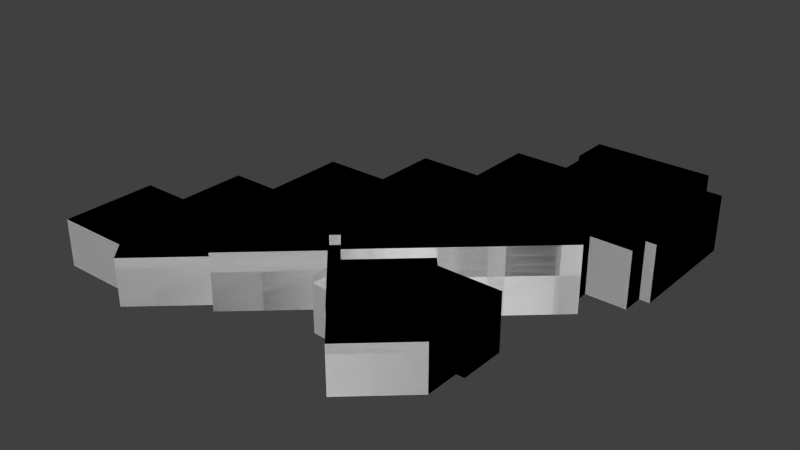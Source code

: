 # Source: LNCO.blend  (saved by Blender 2.73.0; exported with 4.5.12 LTS)
import bpy
from mathutils import Matrix  # noqa: F401  (used for matrix-valued properties, if any)

bpy.ops.wm.read_factory_settings(use_empty=True)
scene = bpy.context.scene
scene.name = 'Scene'

# ---- collections
col_collection_1 = bpy.data.collections.new('Collection 1'); scene.collection.children.link(col_collection_1)
col_collection_2 = bpy.data.collections.new('Collection 2'); scene.collection.children.link(col_collection_2)

# ---- materials (node trees are filled in below, after node groups)
mat_lnco_mat = bpy.data.materials.new('LNCO_Mat')
mat_lnco_mat.alpha_threshold = 0.0
mat_lnco_mat.use_transparent_shadow = False
mat_lnco_mat.roughness = 0.5

# ---- material node trees

# ---- world
world_world = bpy.data.worlds.new('World'); scene.world = world_world
world_world.color = (0.05088, 0.05088, 0.05088)
world_world.use_sun_shadow = False
world_world.sun_shadow_jitter_overblur = 0.0
world_world.cycles.sampling_method = 'MANUAL'
world_world.cycles.sample_map_resolution = 256

# ---- meshes
me_lnco = bpy.data.meshes.new('LNCO')
me_lnco.from_pydata([(-111.4, -55.7, 16.0), (-111.4, -16.16, 16.0), (-84.65, -16.16, 16.0), (-79.88, -55.69, 16.0), (-111.4, -55.7, 20.0), (-111.4, -16.16, 20.0), (-79.88, -55.69, 20.0), (-84.65, 7.118, 16.0), (-84.65, 7.118, 20.0), (-58.48, 7.12, 16.0), (-58.48, 34.79, 16.0), (-58.48, 34.79, 20.0), (-32.17, 34.8, 16.0), (-32.17, 34.8, 20.0), (-73.05, -63.28, 16.0), (-73.05, -63.28, 20.0), (-47.8, -40.54, 16.0), (-47.8, -40.54, 20.0), (-44.73, -43.95, 16.0), (-44.73, -43.95, 20.0), (-13.93, -16.21, 16.0), (-13.93, -16.21, 20.0), (-10.67, -19.82, 16.0), (-10.67, -19.82, 20.0), (-11.05, -26.89, 16.0), (-11.05, -26.89, 20.0), (-7.235, -31.13, 16.0), (-7.235, -31.13, 20.0), (-0.1418, -31.51, 16.0), (-0.1418, -31.51, 20.0), (21.64, -55.71, 16.0), (21.64, -55.71, 20.0), (45.61, -34.13, 16.0), (45.61, -34.13, 20.0), (45.61, -19.47, 16.0), (45.61, -19.47, 20.0), (49.11, -19.47, 16.0), (49.11, -19.47, 20.0), (23.83, -43.33, 20.0), (10.5, -43.33, 24.0), (23.83, -43.33, 24.0), (23.83, -34.13, 24.0), (49.11, 0.01374, 16.0), (49.11, 0.01374, 20.0), (22.35, 0.01374, 16.0), (22.35, 0.01374, 20.0), (18.65, 4.12, 16.0), (18.65, 4.12, 20.0), (56.3, 38.03, 16.0), (56.3, 38.03, 20.0), (-32.17, 61.31, 16.0), (-32.17, 61.31, 20.0), (-6.142, 61.31, 16.0), (-6.142, 61.31, 20.0), (-6.144, 89.67, 16.0), (-6.144, 89.67, 20.0), (12.15, 89.67, 16.0), (12.15, 89.67, 20.0), (12.15, 123.3, 16.0), (12.15, 123.3, 20.0), (61.86, 123.3, 16.0), (61.86, 123.3, 20.0), (61.86, 113.4, 16.0), (61.86, 113.4, 20.0), (72.42, 113.4, 16.0), (72.42, 113.4, 20.0), (72.42, 61.18, 16.0), (72.42, 61.18, 20.0), (68.11, 61.2, 16.0), (68.11, 61.2, 20.0), (68.11, 51.79, 16.0), (68.11, 51.79, 20.0), (51.01, 51.78, 16.0), (51.01, 51.78, 20.0), (51.01, 43.9, 16.0), (51.01, 43.9, 20.0), (-84.65, -32.83, 20.0), (-54.74, -32.83, 20.0), (-7.301, -23.57, 22.58), (-3.533, -27.75, 22.58), (-84.65, 7.118, 24.0), (-58.48, 34.79, 24.0), (-32.17, 34.8, 24.0), (-47.8, -40.54, 24.0), (-44.73, -43.95, 24.0), (-13.93, -16.21, 24.0), (-10.67, -19.82, 24.0), (-0.1418, -31.51, 24.0), (45.61, -34.13, 24.0), (45.61, -19.47, 24.0), (49.11, -19.47, 24.0), (23.83, -34.13, 20.0), (10.5, -43.33, 20.0), (10.5, -43.33, 16.0), (49.11, 0.01374, 24.0), (22.35, 0.01374, 24.0), (18.65, 4.12, 24.0), (56.3, 38.03, 24.0), (-32.17, 61.31, 24.0), (-6.142, 61.31, 24.0), (-6.144, 89.67, 24.0), (12.15, 89.67, 24.0), (12.15, 123.3, 24.0), (61.86, 123.3, 24.0), (61.86, 113.4, 24.0), (72.42, 113.4, 24.0), (72.42, 61.18, 24.0), (68.11, 61.2, 24.0), (68.11, 51.79, 24.0), (51.01, 51.78, 24.0), (51.01, 43.9, 24.0), (-84.65, -32.83, 24.0), (-54.74, -32.83, 24.0), (-7.301, -23.57, 24.0), (-3.533, -27.75, 24.0), (-58.48, 7.12, 20.0), (-58.48, 7.12, 24.0), (12.15, 107.0, 26.0), (-84.65, -16.16, 20.0), (-84.65, -16.16, 24.0), (-58.48, -3.961, 24.0), (-24.21, -3.961, 24.0), (-5.978, -18.05, 24.0), (-13.16, -10.07, 24.0), (-16.23, -12.83, 24.0), (35.34, 89.67, 24.0), (35.34, 61.31, 24.0), (-58.48, 34.79, 28.0), (-32.17, 34.8, 28.0), (18.65, 4.12, 28.0), (56.3, 38.03, 28.0), (-32.17, 61.31, 28.0), (-6.142, 61.31, 28.0), (-6.144, 89.67, 28.0), (12.15, 89.67, 28.0), (51.01, 43.9, 28.0), (-58.48, 7.12, 28.0), (-58.48, -3.961, 28.0), (-24.21, -3.961, 28.0), (-5.978, -18.05, 28.0), (-13.16, -10.07, 28.0), (-16.23, -12.83, 28.0), (35.34, 89.67, 28.0), (35.34, 61.31, 28.0), (24.68, 107.0, 26.0), (24.68, 101.3, 26.0), (61.86, 101.3, 24.0), (61.86, 101.3, 26.0), (61.86, 113.4, 26.0), (24.68, 101.3, 24.0), (61.86, 123.3, 26.0), (12.15, 123.3, 26.0), (24.68, 107.0, 24.0), (12.15, 107.0, 16.0), (12.15, 107.0, 20.0), (12.15, 107.0, 24.0), (10.5, -43.33, 20.0), (10.5, -43.33, 16.0), (10.5, -43.33, 24.0), (-111.4, -55.7, -0.0001755), (-111.4, -16.16, -0.0001755), (-84.65, -16.16, -0.0001755), (-79.88, -55.69, -0.0001755), (-84.65, 7.118, -0.0001755), (-58.48, 7.12, -0.0001755), (-58.48, 34.79, -0.0001755), (-32.17, 34.8, -0.0001755), (-73.05, -63.28, -0.0001755), (-47.8, -40.54, -0.0001755), (-44.73, -43.95, -0.0001755), (-13.93, -16.21, -0.0001755), (-10.67, -19.82, -0.0001755), (-11.05, -26.89, -0.0001755), (-7.235, -31.13, -0.0001755), (-0.1418, -31.51, -0.0001755), (21.64, -55.71, -0.0001755), (45.61, -34.13, -0.0001755), (45.61, -19.47, -0.0001755), (49.11, -19.47, -0.0001755), (49.11, 0.01374, -0.0001755), (22.35, 0.01374, -0.0001755), (18.65, 4.12, -0.0001755), (56.3, 38.03, -0.0001755), (-32.17, 61.31, -0.0001755), (-6.142, 61.31, -0.0001755), (-6.144, 89.67, -0.0001755), (12.15, 89.67, -0.0001755), (12.15, 123.3, -0.0001755), (61.86, 123.3, -0.0001755), (61.86, 113.4, -0.0001755), (72.42, 113.4, -0.0001755), (72.42, 61.18, -0.0001755), (68.11, 61.2, -0.0001755), (68.11, 51.79, -0.0001755), (51.01, 51.78, -0.0001755), (51.01, 43.9, -0.0001755), (12.15, 107.0, -0.0001755), (10.5, -43.33, -0.0001755)], [(92, 93)], [(4, 5, 1, 0), (6, 4, 0, 3), (10, 11, 13, 12), (6, 3, 14, 15), (15, 14, 16, 17), (17, 16, 18, 19), (19, 18, 20, 21), (21, 20, 22, 23), (23, 22, 24, 25), (25, 24, 26, 27), (27, 26, 28, 29), (156, 157, 30, 31), (31, 30, 32, 33), (33, 32, 34, 35), (35, 34, 36, 37), (92, 156, 31, 38), (33, 91, 38), (36, 42, 43, 37), (43, 42, 44, 45), (45, 44, 46, 47), (47, 46, 48, 49), (12, 13, 51, 50), (50, 51, 53, 52), (52, 53, 55, 54), (54, 55, 57, 56), (58, 59, 61, 60), (60, 61, 63, 62), (62, 63, 65, 64), (64, 65, 67, 66), (66, 67, 69, 68), (68, 69, 71, 70), (70, 71, 73, 72), (72, 73, 75, 74), (48, 74, 75, 49), (25, 27, 79, 78), (27, 29, 79), (25, 78, 23), (41, 88, 89, 95), (51, 13, 82, 98), (43, 45, 95, 94), (67, 65, 105, 106), (89, 90, 94, 95), (65, 63, 104, 105), (90, 37, 43, 94), (91, 41, 40, 38), (63, 61, 103, 104), (17, 83, 112, 77), (61, 59, 102, 103), (38, 40, 39, 92), (13, 11, 81, 82), (21, 23, 86, 85), (75, 73, 109, 110), (76, 77, 112, 111), (33, 88, 41, 91), (57, 55, 100, 101), (19, 21, 85, 84), (73, 71, 108, 109), (55, 53, 99, 100), (35, 37, 90, 89), (71, 69, 107, 108), (47, 49, 97, 96), (17, 19, 84, 83), (49, 75, 110, 97), (53, 51, 98, 99), (33, 35, 89, 88), (45, 47, 96, 95), (69, 67, 106, 107), (78, 79, 114, 113), (78, 113, 86, 23), (79, 29, 87, 114), (7, 8, 115, 9), (9, 115, 11, 10), (11, 115, 116, 81), (115, 8, 80, 116), (82, 81, 127, 128), (123, 122, 139, 140), (120, 121, 138, 137), (100, 99, 132, 133), (97, 110, 135, 130), (126, 143, 135, 110), (98, 82, 128, 131), (101, 134, 142, 125), (121, 124, 141, 138), (122, 96, 129, 139), (101, 100, 133, 134), (116, 120, 137, 136), (99, 98, 131, 132), (96, 97, 130, 129), (125, 142, 143, 126), (81, 116, 136, 127), (124, 123, 140, 141), (104, 103, 150, 148), (103, 102, 151, 150), (146, 147, 145, 149), (104, 148, 147, 146), (152, 144, 117, 155), (149, 145, 144, 152), (5, 118, 2, 1), (2, 118, 8, 7), (76, 111, 119, 118), (8, 118, 119, 80), (104, 146, 106, 105), (151, 117, 144, 150), (145, 148, 150, 144), (148, 145, 147), (101, 125, 146, 149), (110, 109, 125, 126), (106, 146, 125, 107), (107, 125, 109, 108), (31, 33, 38), (5, 4, 76, 118), (6, 77, 76, 4), (6, 15, 17, 77), (80, 119, 120, 116), (120, 119, 111, 121), (112, 124, 121, 111), (84, 85, 83), (83, 85, 124, 112), (122, 123, 124, 85), (85, 86, 113, 122), (96, 122, 113, 95), (113, 114, 87, 95), (29, 156, 158, 87), (29, 28, 157, 156), (40, 41, 87, 158, 39), (95, 87, 41), (138, 136, 137), (138, 128, 127, 136), (133, 132, 134), (142, 134, 143), (134, 132, 143), (131, 128, 132), (139, 129, 140), (129, 130, 135), (140, 129, 135), (141, 140, 138), (135, 143, 138, 140), (138, 143, 132, 128), (1, 2, 161, 160), (12, 50, 183, 166), (16, 14, 167, 168), (64, 66, 191, 190), (32, 30, 175, 176), (14, 3, 162, 167), (42, 36, 178, 179), (30, 157, 197, 175), (62, 64, 190, 189), (157, 28, 174, 197), (60, 62, 189, 188), (28, 26, 173, 174), (2, 7, 163, 161), (9, 10, 165, 164), (48, 46, 181, 182), (58, 60, 188, 187), (26, 24, 172, 173), (74, 48, 182, 195), (3, 0, 159, 162), (24, 22, 171, 172), (46, 44, 180, 181), (72, 74, 195, 194), (44, 42, 179, 180), (54, 56, 186, 185), (22, 20, 170, 171), (70, 72, 194, 193), (0, 1, 160, 159), (7, 9, 164, 163), (52, 54, 185, 184), (20, 18, 169, 170), (36, 34, 177, 178), (68, 70, 193, 192), (50, 52, 184, 183), (18, 16, 168, 169), (66, 68, 192, 191), (34, 32, 176, 177), (10, 12, 166, 165), (159, 160, 161, 162), (162, 161, 168, 167), (163, 164, 161), (165, 166, 164), (183, 184, 166), (185, 186, 184), (169, 168, 170), (171, 174, 173, 172), (197, 177, 176, 175), (177, 180, 179, 178), (174, 180, 177, 197), (180, 174, 171, 181), (171, 170, 181), (182, 181, 195), (181, 170, 195), (190, 191, 192, 189), (193, 194, 192), (187, 188, 189, 196), (189, 192, 194, 196), (196, 194, 195, 186), (168, 161, 164, 170), (186, 195, 184), (184, 195, 166), (166, 195, 170, 164), (153, 154, 59, 58), (154, 57, 101, 155), (102, 155, 117, 151), (59, 154, 155, 102), (56, 57, 154, 153), (155, 101, 149, 152), (56, 153, 196, 186), (153, 58, 187, 196)])
me_lnco.materials.append(mat_lnco_mat)
me_lnco.use_remesh_preserve_volume = False
me_lnco.use_remesh_preserve_attributes = False
me_lnco.use_mirror_vertex_groups = False
me_lnco.update()
me_lnco_collide = bpy.data.meshes.new('LNCO_Collide')
me_lnco_collide.from_pydata([(-111.4, -55.7, 16.0), (-111.4, -16.16, 16.0), (-84.65, -16.16, 16.0), (-79.88, -55.69, 16.0), (-111.4, -55.7, 20.0), (-111.4, -16.16, 20.0), (-79.88, -55.69, 20.0), (-84.65, 7.118, 16.0), (-84.65, 7.118, 20.0), (-58.48, 7.12, 16.0), (-58.48, 34.79, 16.0), (-58.48, 34.79, 20.0), (-32.17, 34.8, 16.0), (-32.17, 34.8, 20.0), (-73.05, -63.28, 16.0), (-73.05, -63.28, 20.0), (-47.8, -40.54, 16.0), (-47.8, -40.54, 20.0), (-44.73, -43.95, 16.0), (-44.73, -43.95, 20.0), (-13.93, -16.21, 16.0), (-13.93, -16.21, 20.0), (-10.67, -19.82, 16.0), (-10.67, -19.82, 20.0), (-11.05, -26.89, 16.0), (-11.05, -26.89, 20.0), (-7.235, -31.13, 16.0), (-7.235, -31.13, 20.0), (-0.1418, -31.51, 16.0), (-0.1418, -31.51, 20.0), (21.64, -55.71, 16.0), (21.64, -55.71, 20.0), (45.61, -34.13, 16.0), (45.61, -34.13, 20.0), (45.61, -19.47, 16.0), (45.61, -19.47, 20.0), (49.11, -19.47, 16.0), (49.11, -19.47, 20.0), (23.83, -43.33, 20.0), (10.5, -43.33, 24.0), (23.83, -43.33, 24.0), (23.83, -34.13, 24.0), (49.11, 0.01374, 16.0), (49.11, 0.01374, 20.0), (22.35, 0.01374, 16.0), (22.35, 0.01374, 20.0), (18.65, 4.12, 16.0), (18.65, 4.12, 20.0), (56.3, 38.03, 16.0), (56.3, 38.03, 20.0), (-32.17, 61.31, 16.0), (-32.17, 61.31, 20.0), (-6.142, 61.31, 16.0), (-6.142, 61.31, 20.0), (-6.144, 89.67, 16.0), (-6.144, 89.67, 20.0), (12.15, 89.67, 16.0), (12.15, 89.67, 20.0), (12.15, 123.3, 16.0), (12.15, 123.3, 20.0), (61.86, 123.3, 16.0), (61.86, 123.3, 20.0), (61.86, 113.4, 16.0), (61.86, 113.4, 20.0), (72.42, 113.4, 16.0), (72.42, 113.4, 20.0), (72.42, 61.18, 16.0), (72.42, 61.18, 20.0), (68.11, 61.2, 16.0), (68.11, 61.2, 20.0), (68.11, 51.79, 16.0), (68.11, 51.79, 20.0), (51.01, 51.78, 16.0), (51.01, 51.78, 20.0), (51.01, 43.9, 16.0), (51.01, 43.9, 20.0), (-84.65, -32.83, 20.0), (-54.74, -32.83, 20.0), (-7.301, -23.57, 22.58), (-3.533, -27.75, 22.58), (-84.65, 7.118, 24.0), (-58.48, 34.79, 24.0), (-32.17, 34.8, 24.0), (-47.8, -40.54, 24.0), (-44.73, -43.95, 24.0), (-13.93, -16.21, 24.0), (-10.67, -19.82, 24.0), (-0.1418, -31.51, 24.0), (45.61, -34.13, 24.0), (45.61, -19.47, 24.0), (49.11, -19.47, 24.0), (23.83, -34.13, 20.0), (10.5, -43.33, 20.0), (10.5, -43.33, 16.0), (49.11, 0.01374, 24.0), (22.35, 0.01374, 24.0), (18.65, 4.12, 24.0), (56.3, 38.03, 24.0), (-32.17, 61.31, 24.0), (-6.142, 61.31, 24.0), (-6.144, 89.67, 24.0), (12.15, 89.67, 24.0), (12.15, 123.3, 24.0), (61.86, 123.3, 24.0), (61.86, 113.4, 24.0), (72.42, 113.4, 24.0), (72.42, 61.18, 24.0), (68.11, 61.2, 24.0), (68.11, 51.79, 24.0), (51.01, 51.78, 24.0), (51.01, 43.9, 24.0), (-84.65, -32.83, 24.0), (-54.74, -32.83, 24.0), (-7.301, -23.57, 24.0), (-3.533, -27.75, 24.0), (-58.48, 7.12, 20.0), (-58.48, 7.12, 24.0), (12.15, 107.0, 26.0), (-84.65, -16.16, 20.0), (-84.65, -16.16, 24.0), (-58.48, -3.961, 24.0), (-24.21, -3.961, 24.0), (-5.978, -18.05, 24.0), (-13.16, -10.07, 24.0), (-16.23, -12.83, 24.0), (35.34, 89.67, 24.0), (35.34, 61.31, 24.0), (-58.48, 34.79, 28.0), (-32.17, 34.8, 28.0), (18.65, 4.12, 28.0), (56.3, 38.03, 28.0), (-32.17, 61.31, 28.0), (-6.142, 61.31, 28.0), (-6.144, 89.67, 28.0), (12.15, 89.67, 28.0), (51.01, 43.9, 28.0), (-58.48, 7.12, 28.0), (-58.48, -3.961, 28.0), (-24.21, -3.961, 28.0), (-5.978, -18.05, 28.0), (-13.16, -10.07, 28.0), (-16.23, -12.83, 28.0), (35.34, 89.67, 28.0), (35.34, 61.31, 28.0), (24.68, 107.0, 26.0), (24.68, 101.3, 26.0), (61.86, 101.3, 24.0), (61.86, 101.3, 26.0), (61.86, 113.4, 26.0), (24.68, 101.3, 24.0), (61.86, 123.3, 26.0), (12.15, 123.3, 26.0), (24.68, 107.0, 24.0), (12.15, 107.0, 16.0), (12.15, 107.0, 20.0), (12.15, 107.0, 24.0), (10.5, -43.33, 20.0), (10.5, -43.33, 16.0), (10.5, -43.33, 24.0), (-111.4, -55.7, -0.0001755), (-111.4, -16.16, -0.0001755), (-84.65, -16.16, -0.0001755), (-79.88, -55.69, -0.0001755), (-84.65, 7.118, -0.0001755), (-58.48, 7.12, -0.0001755), (-58.48, 34.79, -0.0001755), (-32.17, 34.8, -0.0001755), (-73.05, -63.28, -0.0001755), (-47.8, -40.54, -0.0001755), (-44.73, -43.95, -0.0001755), (-13.93, -16.21, -0.0001755), (-10.67, -19.82, -0.0001755), (-11.05, -26.89, -0.0001755), (-7.235, -31.13, -0.0001755), (-0.1418, -31.51, -0.0001755), (21.64, -55.71, -0.0001755), (45.61, -34.13, -0.0001755), (45.61, -19.47, -0.0001755), (49.11, -19.47, -0.0001755), (49.11, 0.01374, -0.0001755), (22.35, 0.01374, -0.0001755), (18.65, 4.12, -0.0001755), (56.3, 38.03, -0.0001755), (-32.17, 61.31, -0.0001755), (-6.142, 61.31, -0.0001755), (-6.144, 89.67, -0.0001755), (12.15, 89.67, -0.0001755), (12.15, 123.3, -0.0001755), (61.86, 123.3, -0.0001755), (61.86, 113.4, -0.0001755), (72.42, 113.4, -0.0001755), (72.42, 61.18, -0.0001755), (68.11, 61.2, -0.0001755), (68.11, 51.79, -0.0001755), (51.01, 51.78, -0.0001755), (51.01, 43.9, -0.0001755), (12.15, 107.0, -0.0001755), (10.5, -43.33, -0.0001755)], [(92, 93)], [(4, 5, 1, 0), (6, 4, 0, 3), (10, 11, 13, 12), (6, 3, 14, 15), (15, 14, 16, 17), (17, 16, 18, 19), (19, 18, 20, 21), (21, 20, 22, 23), (23, 22, 24, 25), (25, 24, 26, 27), (27, 26, 28, 29), (156, 157, 30, 31), (31, 30, 32, 33), (33, 32, 34, 35), (35, 34, 36, 37), (92, 156, 31, 38), (33, 91, 38), (36, 42, 43, 37), (43, 42, 44, 45), (45, 44, 46, 47), (47, 46, 48, 49), (12, 13, 51, 50), (50, 51, 53, 52), (52, 53, 55, 54), (54, 55, 57, 56), (58, 59, 61, 60), (60, 61, 63, 62), (62, 63, 65, 64), (64, 65, 67, 66), (66, 67, 69, 68), (68, 69, 71, 70), (70, 71, 73, 72), (72, 73, 75, 74), (48, 74, 75, 49), (25, 27, 79, 78), (27, 29, 79), (25, 78, 23), (41, 88, 89, 95), (51, 13, 82, 98), (43, 45, 95, 94), (67, 65, 105, 106), (89, 90, 94, 95), (65, 63, 104, 105), (90, 37, 43, 94), (91, 41, 40, 38), (63, 61, 103, 104), (17, 83, 112, 77), (61, 59, 102, 103), (38, 40, 39, 92), (13, 11, 81, 82), (21, 23, 86, 85), (75, 73, 109, 110), (76, 77, 112, 111), (33, 88, 41, 91), (57, 55, 100, 101), (19, 21, 85, 84), (73, 71, 108, 109), (55, 53, 99, 100), (35, 37, 90, 89), (71, 69, 107, 108), (47, 49, 97, 96), (17, 19, 84, 83), (49, 75, 110, 97), (53, 51, 98, 99), (33, 35, 89, 88), (45, 47, 96, 95), (69, 67, 106, 107), (78, 79, 114, 113), (78, 113, 86, 23), (79, 29, 87, 114), (7, 8, 115, 9), (9, 115, 11, 10), (11, 115, 116, 81), (115, 8, 80, 116), (82, 81, 127, 128), (123, 122, 139, 140), (120, 121, 138, 137), (100, 99, 132, 133), (97, 110, 135, 130), (126, 143, 135, 110), (98, 82, 128, 131), (101, 134, 142, 125), (121, 124, 141, 138), (122, 96, 129, 139), (101, 100, 133, 134), (116, 120, 137, 136), (99, 98, 131, 132), (96, 97, 130, 129), (125, 142, 143, 126), (81, 116, 136, 127), (124, 123, 140, 141), (104, 103, 150, 148), (103, 102, 151, 150), (146, 147, 145, 149), (104, 148, 147, 146), (152, 144, 117, 155), (149, 145, 144, 152), (5, 118, 2, 1), (2, 118, 8, 7), (76, 111, 119, 118), (8, 118, 119, 80), (104, 146, 106, 105), (151, 117, 144, 150), (145, 148, 150, 144), (148, 145, 147), (101, 125, 146, 149), (110, 109, 125, 126), (106, 146, 125, 107), (107, 125, 109, 108), (31, 33, 38), (5, 4, 76, 118), (6, 77, 76, 4), (6, 15, 17, 77), (80, 119, 120, 116), (120, 119, 111, 121), (112, 124, 121, 111), (84, 85, 83), (83, 85, 124, 112), (122, 123, 124, 85), (85, 86, 113, 122), (96, 122, 113, 95), (113, 114, 87, 95), (29, 156, 158, 87), (29, 28, 157, 156), (40, 41, 87, 158, 39), (95, 87, 41), (138, 136, 137), (138, 128, 127, 136), (133, 132, 134), (142, 134, 143), (134, 132, 143), (131, 128, 132), (139, 129, 140), (129, 130, 135), (140, 129, 135), (141, 140, 138), (135, 143, 138, 140), (138, 143, 132, 128), (1, 2, 161, 160), (12, 50, 183, 166), (16, 14, 167, 168), (64, 66, 191, 190), (32, 30, 175, 176), (14, 3, 162, 167), (42, 36, 178, 179), (30, 157, 197, 175), (62, 64, 190, 189), (157, 28, 174, 197), (60, 62, 189, 188), (28, 26, 173, 174), (2, 7, 163, 161), (9, 10, 165, 164), (48, 46, 181, 182), (58, 60, 188, 187), (26, 24, 172, 173), (74, 48, 182, 195), (3, 0, 159, 162), (24, 22, 171, 172), (46, 44, 180, 181), (72, 74, 195, 194), (44, 42, 179, 180), (54, 56, 186, 185), (22, 20, 170, 171), (70, 72, 194, 193), (0, 1, 160, 159), (7, 9, 164, 163), (52, 54, 185, 184), (20, 18, 169, 170), (36, 34, 177, 178), (68, 70, 193, 192), (50, 52, 184, 183), (18, 16, 168, 169), (66, 68, 192, 191), (34, 32, 176, 177), (10, 12, 166, 165), (159, 160, 161, 162), (162, 161, 168, 167), (163, 164, 161), (165, 166, 164), (183, 184, 166), (185, 186, 184), (169, 168, 170), (171, 174, 173, 172), (197, 177, 176, 175), (177, 180, 179, 178), (174, 180, 177, 197), (180, 174, 171, 181), (171, 170, 181), (182, 181, 195), (181, 170, 195), (190, 191, 192, 189), (193, 194, 192), (187, 188, 189, 196), (189, 192, 194, 196), (196, 194, 195, 186), (168, 161, 164, 170), (186, 195, 184), (184, 195, 166), (166, 195, 170, 164), (153, 154, 59, 58), (154, 57, 101, 155), (102, 155, 117, 151), (59, 154, 155, 102), (56, 57, 154, 153), (155, 101, 149, 152), (56, 153, 196, 186), (153, 58, 187, 196)])
me_lnco_collide.materials.append(mat_lnco_mat)
me_lnco_collide.use_remesh_preserve_volume = False
me_lnco_collide.use_remesh_preserve_attributes = False
me_lnco_collide.use_mirror_vertex_groups = False
me_lnco_collide.update()

# ---- objects
ob_lnco = bpy.data.objects.new('LNCO', me_lnco)
ob_lnco_collide = bpy.data.objects.new('LNCO_Collide', me_lnco_collide)

# ---- transforms, parenting, visibility, modifiers, constraints
ob_lnco.location = (0.0, 0.0, 0.0)
ob_lnco.lineart.crease_threshold = 0.0
ob_lnco_collide.location = (0.0, 0.0, 0.0)
ob_lnco_collide.lineart.crease_threshold = 0.0

# ---- collection membership
col_collection_1.objects.link(ob_lnco)
col_collection_2.objects.link(ob_lnco_collide)

# ---- scene / render settings (as saved in the file)
scene.frame_start = 1; scene.frame_end = 250; scene.frame_set(0)
scene.render.engine = 'BLENDER_EEVEE_NEXT'
scene.render.resolution_percentage = 50
scene.render.dither_intensity = 0.0
scene.cycles.use_denoising = False
scene.cycles.samples = 10
scene.cycles.sampling_pattern = 'TABULATED_SOBOL'
scene.cycles.light_sampling_threshold = 0.0
scene.cycles.use_adaptive_sampling = False
scene.cycles.use_light_tree = False
scene.cycles.blur_glossy = 0.0
scene.cycles.pixel_filter_type = 'GAUSSIAN'
scene.cycles.sample_clamp_indirect = 0.0
scene.view_settings.view_transform = 'Standard'
bpy.context.view_layer.update()

# ---- added for rendering (the .blend has no active camera and no usable light): camera, sun
cam_auto = bpy.data.cameras.new('AutoCamera')
cam_auto.lens = 50.0
cam_auto.sensor_width = 36.0
cam_auto.clip_end = 4277.6
ob_auto_camera = bpy.data.objects.new('AutoCamera', cam_auto)
scene.collection.objects.link(ob_auto_camera)
ob_auto_camera.location = (224.238, -262.468, 208.991)
ob_auto_camera.rotation_euler = (1.09748, -7.21219e-08, 0.694738)
scene.camera = ob_auto_camera
light_auto_sun = bpy.data.lights.new('AutoSun', 'SUN')
light_auto_sun.energy = 3.0
light_auto_sun.angle = 0.0523599
ob_auto_sun = bpy.data.objects.new('AutoSun', light_auto_sun)
scene.collection.objects.link(ob_auto_sun)
ob_auto_sun.rotation_euler = (0.872665, 0.174533, 0.523599)
bpy.context.view_layer.update()
